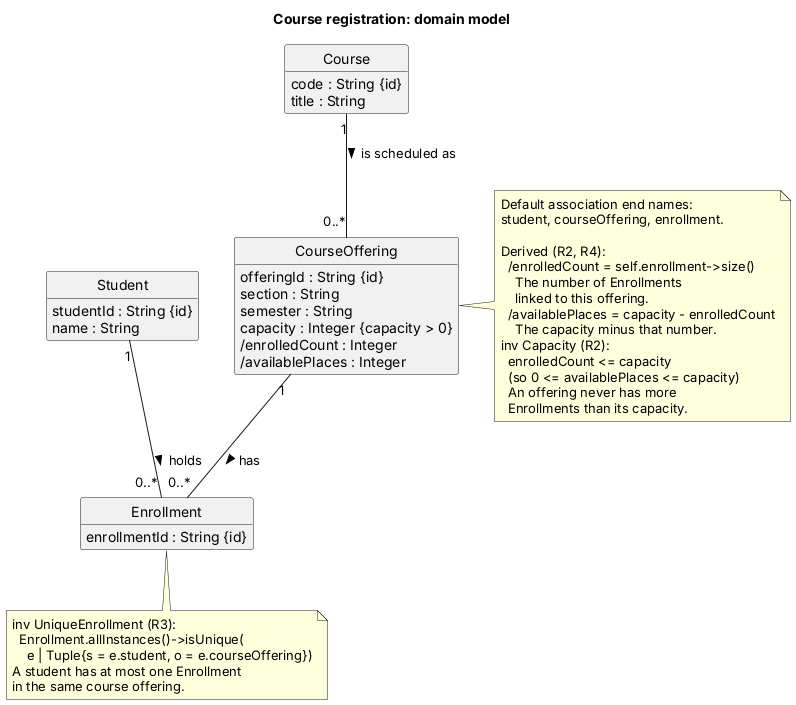

The diagram above was rendered by PlantUML. Its source (embedded in the PNG):
@startuml
title Course registration: domain model
hide circle
hide methods
skinparam classAttributeIconSize 0

class Student {
  studentId : String {id}
  name : String
}

class Course {
  code : String {id}
  title : String
}

class CourseOffering {
  offeringId : String {id}
  section : String
  semester : String
  capacity : Integer {capacity > 0}
  /enrolledCount : Integer
  /availablePlaces : Integer
}

class Enrollment {
  enrollmentId : String {id}
}

Course "1" -- "0..*" CourseOffering : is scheduled as >
Student "1" -- "0..*" Enrollment : holds >
CourseOffering "1" -- "0..*" Enrollment : has >

note right of CourseOffering
  Default association end names:
  student, courseOffering, enrollment.

  Derived (R2, R4):
    /enrolledCount = self.enrollment->size()
      The number of Enrollments
      linked to this offering.
    /availablePlaces = capacity - enrolledCount
      The capacity minus that number.
  inv Capacity (R2):
    enrolledCount <= capacity
    (so 0 <= availablePlaces <= capacity)
    An offering never has more
    Enrollments than its capacity.
end note

note bottom of Enrollment
  inv UniqueEnrollment (R3):
    Enrollment.allInstances()->isUnique(
      e | Tuple{s = e.student, o = e.courseOffering})
  A student has at most one Enrollment
  in the same course offering.
end note
@enduml